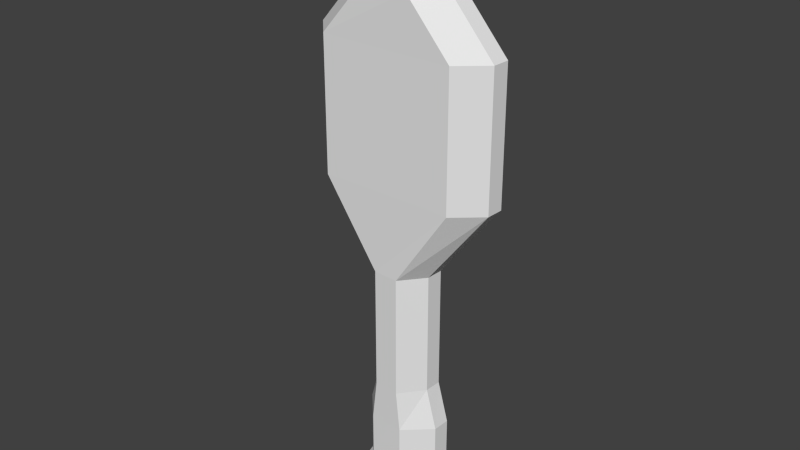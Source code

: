 # Source: levelbottomtopd.blend  (saved by Blender 2.69.0; exported with 4.5.12 LTS)
import bpy
from mathutils import Matrix  # noqa: F401  (used for matrix-valued properties, if any)

bpy.ops.wm.read_factory_settings(use_empty=True)
scene = bpy.context.scene
scene.name = 'Scene'

# ---- collections
col_collection_1 = bpy.data.collections.new('Collection 1'); scene.collection.children.link(col_collection_1)

# ---- world
world_world = bpy.data.worlds.new('World'); scene.world = world_world
world_world.color = (0.05088, 0.05088, 0.05088)
world_world.use_sun_shadow = False
world_world.sun_shadow_jitter_overblur = 0.0
world_world.cycles.sampling_method = 'MANUAL'
world_world.cycles.sample_map_resolution = 256

# ---- meshes
me_torus = bpy.data.meshes.new('Torus')
me_torus.from_pydata([(-0.786, -0.3848, 2.84), (-0.6124, -0.2993, 2.84), (-0.3562, -1.02, 2.84), (-0.2782, -0.793, 2.84), (0.2793, -1.057, 2.84), (0.2161, -0.8222, 2.84), (0.7483, -0.4754, 2.84), (0.5809, -0.3698, 2.84), (-0.7721, 0.04534, 2.84), (-0.6016, 0.03526, 2.84), (0.7622, -0.04534, 2.84), (0.5917, -0.03526, 2.84), (0.8076, -0.03526, 1.829), (1.038, -0.04534, 1.829), (-0.8076, 0.03526, 1.829), (-1.038, 0.04534, 1.829), (0.793, -0.3698, 1.829), (1.02, -0.4754, 1.829), (0.2993, -0.8222, 1.829), (0.3848, -1.057, 1.829), (-0.3698, -0.793, 1.829), (-0.4754, -1.02, 1.829), (-0.8222, -0.2993, 1.829), (-1.057, -0.3848, 1.829), (-1.175, -0.4275, 0.0), (-1.057, -0.3848, 0.2165), (-0.8222, -0.2993, 0.2165), (-0.7048, -0.2565, 3.062e-17), (-0.8222, -0.2993, -0.2165), (-1.057, -0.3848, -0.2165), (-0.5283, -1.133, 0.0), (-0.4754, -1.02, 0.2165), (-0.3698, -0.793, 0.2165), (-0.317, -0.6797, 3.062e-17), (-0.3698, -0.793, -0.2165), (-0.4754, -1.02, -0.2165), (0.4275, -1.175, 0.0), (0.3848, -1.057, 0.2165), (0.2993, -0.8222, 0.2165), (0.2565, -0.7048, 3.062e-17), (0.2993, -0.8222, -0.2165), (0.3848, -1.057, -0.2165), (1.133, -0.5283, 0.0), (1.02, -0.4754, 0.2165), (0.793, -0.3698, 0.2165), (0.6797, -0.317, 3.062e-17), (0.793, -0.3698, -0.2165), (1.02, -0.4754, -0.2165), (-1.038, 0.04534, 0.2165), (-1.038, 0.04534, -0.2165), (-0.8076, 0.03526, 0.2165), (-0.6923, 0.03022, 3.062e-17), (-1.154, 0.05037, 0.0), (-0.8076, 0.03526, -0.2165), (1.038, -0.04534, 0.2165), (1.154, -0.05037, 0.0), (0.8076, -0.03526, 0.2165), (1.038, -0.04534, -0.2165), (0.6923, -0.03022, 3.062e-17), (0.8076, -0.03526, -0.2165), (-0.786, -0.3848, 5.897), (-0.6124, -0.2993, 5.897), (-0.3562, -1.02, 5.897), (-0.2782, -0.793, 5.897), (0.2793, -1.057, 5.897), (0.2161, -0.8222, 5.897), (0.7483, -0.4754, 5.897), (0.5809, -0.3698, 5.897), (-0.7721, 0.04534, 5.897), (-0.6016, 0.03526, 5.897), (0.7622, -0.04534, 5.897), (0.5917, -0.03526, 5.897), (-2.346, -0.3848, 7.914), (-2.101, -0.2993, 7.914), (-1.74, -1.02, 7.914), (-1.63, -0.793, 7.914), (1.647, -1.057, 7.914), (1.558, -0.8222, 7.914), (2.308, -0.4754, 7.914), (2.072, -0.3698, 7.914), (-2.326, 0.04534, 7.914), (-2.086, 0.03526, 7.914), (2.328, -0.04534, 7.914), (2.088, -0.03526, 7.914), (-2.346, -0.3848, 11.21), (-2.101, -0.2993, 11.21), (-1.74, -1.02, 11.21), (-1.63, -0.793, 11.21), (1.647, -1.057, 11.21), (1.558, -0.8222, 11.21), (2.308, -0.4754, 11.21), (2.072, -0.3698, 11.21), (-2.326, 0.04534, 11.21), (-2.086, 0.03526, 11.21), (2.328, -0.04534, 11.21), (2.088, -0.03526, 11.21), (-1.241, -0.3848, 12.47), (-0.9965, -0.2993, 12.47), (-0.6354, -1.02, 12.47), (-0.5254, -0.793, 12.47), (0.5425, -1.057, 12.47), (0.4535, -0.8222, 12.47), (1.204, -0.4754, 12.47), (0.9677, -0.3698, 12.47), (-1.222, 0.04534, 12.47), (-0.9813, 0.03526, 12.47), (1.223, -0.04534, 12.47), (0.9829, -0.03526, 12.47), (-0.8358, -0.3848, 13.68), (-0.6723, -0.2993, 13.68), (-0.431, -1.02, 13.68), (-0.3574, -0.793, 13.68), (0.3563, -1.057, 13.68), (0.2968, -0.8222, 13.68), (0.7982, -0.4754, 13.68), (0.6404, -0.3698, 13.68), (-0.8228, 0.04534, 13.68), (-0.6622, 0.03526, 13.68), (0.8112, -0.04534, 13.68), (0.6506, -0.03526, 13.68), (-0.8358, -0.3848, 14.24), (-0.6723, -0.2993, 14.24), (-0.431, -1.02, 14.24), (-0.3574, -0.793, 14.24), (0.3563, -1.057, 14.24), (0.2968, -0.8222, 14.24), (0.7982, -0.4754, 14.24), (0.6404, -0.3698, 14.24), (-0.8228, 0.04534, 14.24), (-0.6622, 0.03526, 14.24), (0.8112, -0.04534, 14.24), (0.6506, -0.03526, 14.24)], [], [(13, 12, 11, 10), (14, 15, 8, 9), (20, 22, 1, 3), (23, 21, 2, 0), (18, 20, 3, 5), (12, 16, 7, 11), (16, 18, 5, 7), (5, 3, 63, 65), (0, 2, 62, 60), (3, 1, 61, 63), (9, 8, 68, 69), (10, 11, 71, 70), (48, 25, 23, 15), (37, 43, 17, 19), (52, 24, 25, 48), (38, 32, 20, 18), (50, 26, 27, 51), (51, 27, 28, 53), (53, 28, 29, 49), (49, 29, 24, 52), (24, 30, 31, 25), (25, 31, 21, 23), (26, 32, 33, 27), (27, 33, 34, 28), (28, 34, 35, 29), (29, 35, 30, 24), (30, 36, 37, 31), (32, 26, 22, 20), (32, 38, 39, 33), (33, 39, 40, 34), (34, 40, 41, 35), (35, 41, 36, 30), (36, 42, 43, 37), (50, 48, 15, 14), (38, 44, 45, 39), (39, 45, 46, 40), (40, 46, 47, 41), (41, 47, 42, 36), (43, 54, 13, 17), (26, 50, 14, 22), (31, 37, 19, 21), (44, 38, 18, 16), (56, 44, 16, 12), (21, 19, 4, 2), (22, 14, 9, 1), (17, 13, 10, 6), (19, 17, 6, 4), (15, 23, 0, 8), (55, 57, 59, 58, 56, 54), (52, 48, 50, 51, 53, 49), (42, 55, 54, 43), (54, 56, 12, 13), (44, 56, 58, 45), (45, 58, 59, 46), (46, 59, 57, 47), (47, 57, 55, 42), (65, 63, 75, 77), (60, 62, 74, 72), (63, 61, 73, 75), (69, 68, 80, 81), (70, 71, 83, 82), (11, 7, 67, 71), (7, 5, 65, 67), (2, 4, 64, 62), (1, 9, 69, 61), (6, 10, 70, 66), (4, 6, 66, 64), (8, 0, 60, 68), (77, 75, 87, 89), (72, 74, 86, 84), (75, 73, 85, 87), (81, 80, 92, 93), (82, 83, 95, 94), (71, 67, 79, 83), (67, 65, 77, 79), (62, 64, 76, 74), (61, 69, 81, 73), (66, 70, 82, 78), (64, 66, 78, 76), (68, 60, 72, 80), (89, 87, 99, 101), (84, 86, 98, 96), (87, 85, 97, 99), (93, 92, 104, 105), (94, 95, 107, 106), (83, 79, 91, 95), (79, 77, 89, 91), (74, 76, 88, 86), (73, 81, 93, 85), (78, 82, 94, 90), (76, 78, 90, 88), (80, 72, 84, 92), (101, 99, 111, 113), (96, 98, 110, 108), (99, 97, 109, 111), (105, 104, 116, 117), (106, 107, 119, 118), (95, 91, 103, 107), (91, 89, 101, 103), (86, 88, 100, 98), (85, 93, 105, 97), (90, 94, 106, 102), (88, 90, 102, 100), (92, 84, 96, 104), (113, 111, 123, 125), (108, 110, 122, 120), (111, 109, 121, 123), (117, 116, 128, 129), (118, 119, 131, 130), (107, 103, 115, 119), (103, 101, 113, 115), (98, 100, 112, 110), (97, 105, 117, 109), (102, 106, 118, 114), (100, 102, 114, 112), (104, 96, 108, 116), (128, 120, 121, 129), (120, 122, 123, 121), (122, 124, 125, 123), (124, 126, 127, 125), (126, 130, 131, 127), (119, 115, 127, 131), (115, 113, 125, 127), (110, 112, 124, 122), (109, 117, 129, 121), (114, 118, 130, 126), (112, 114, 126, 124), (116, 108, 120, 128)])
me_torus.use_remesh_preserve_volume = False
me_torus.use_remesh_preserve_attributes = False
me_torus.use_mirror_vertex_groups = False
me_torus.update()

# ---- objects
ob_torus = bpy.data.objects.new('Torus', me_torus)

# ---- transforms, parenting, visibility, modifiers, constraints
ob_torus.location = (0.0, 0.0, 0.0)
ob_torus.lineart.crease_threshold = 0.0

# ---- collection membership
col_collection_1.objects.link(ob_torus)

# ---- scene / render settings (as saved in the file)
scene.frame_start = 1; scene.frame_end = 250; scene.frame_set(1)
scene.render.engine = 'BLENDER_EEVEE_NEXT'
scene.render.image_settings.compression = 90
scene.render.resolution_percentage = 50
scene.render.dither_intensity = 0.0
scene.cycles.use_denoising = False
scene.cycles.samples = 10
scene.cycles.sampling_pattern = 'TABULATED_SOBOL'
scene.cycles.light_sampling_threshold = 0.0
scene.cycles.use_adaptive_sampling = False
scene.cycles.use_light_tree = False
scene.cycles.blur_glossy = 0.0
scene.cycles.volume_bounces = 1
scene.cycles.pixel_filter_type = 'GAUSSIAN'
scene.cycles.sample_clamp_indirect = 0.0
scene.view_settings.view_transform = 'Standard'
bpy.context.view_layer.update()

# ---- added for rendering (the .blend has no active camera and no usable light): camera, sun
cam_auto = bpy.data.cameras.new('AutoCamera')
cam_auto.lens = 50.0
cam_auto.sensor_width = 36.0
cam_auto.clip_end = 1000.0
ob_auto_camera = bpy.data.objects.new('AutoCamera', cam_auto)
scene.collection.objects.link(ob_auto_camera)
ob_auto_camera.location = (14.0917, -17.4829, 18.291)
ob_auto_camera.rotation_euler = (1.09748, -7.21219e-08, 0.694738)
scene.camera = ob_auto_camera
light_auto_sun = bpy.data.lights.new('AutoSun', 'SUN')
light_auto_sun.energy = 3.0
light_auto_sun.angle = 0.0523599
ob_auto_sun = bpy.data.objects.new('AutoSun', light_auto_sun)
scene.collection.objects.link(ob_auto_sun)
ob_auto_sun.rotation_euler = (0.872665, 0.174533, 0.523599)
bpy.context.view_layer.update()
